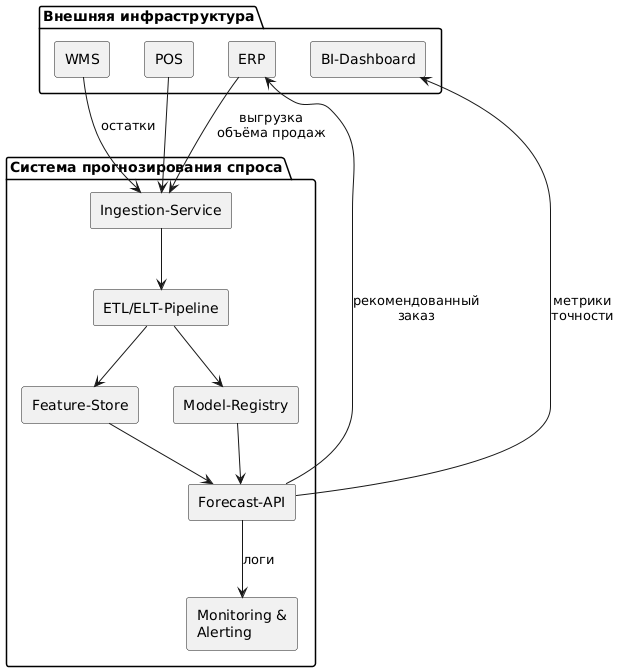

The diagram above was rendered by PlantUML. Its source (embedded in the PNG):
@startuml
skinparam componentStyle rectangle
package "Система прогнозирования спроса" {
  [Ingestion‑Service] as ingestion
  [ETL/ELT‑Pipeline]  as etl
  [Feature‑Store]     as feats
  [Forecast‑API]      as fapi
  [Model‑Registry]    as mreg
  [Monitoring &\nAlerting] as mon
}

package "Внешняя инфраструктура" {
  [ERP] as erp
  [WMS] as wms
  [POS] as pos
  [BI‑Dashboard] as bi
}

erp  --> ingestion : выгрузка\nобъёма продаж
pos  --> ingestion
wms  --> ingestion : остатки

ingestion --> etl
etl --> feats
etl --> mreg

feats --> fapi
mreg  --> fapi
fapi  --> erp  : рекомендованный\nзаказ
fapi  --> bi   : метрики\nточности
fapi  --> mon  : логи
@enduml